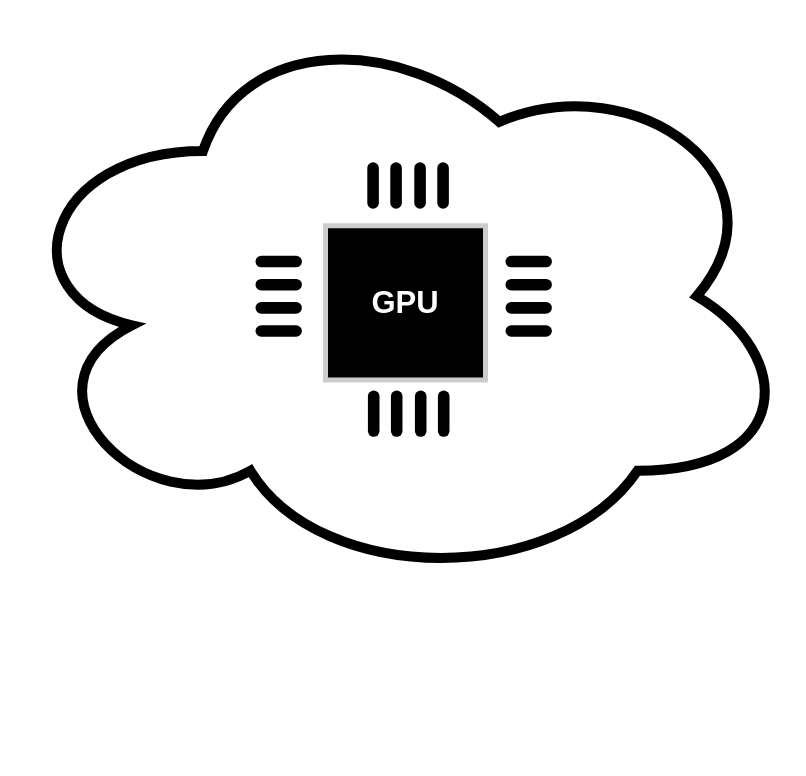

The diagram above was exported from draw.io. Its source (the exported page's mxGraphModel, read from the mxfile embedded in the PNG):
<mxGraphModel dx="2357" dy="5072" grid="1" gridSize="10" guides="1" tooltips="1" connect="1" arrows="1" fold="1" page="1" pageScale="1" pageWidth="827" pageHeight="1169" math="0" shadow="0">
  <root>
    <mxCell id="0" />
    <mxCell id="1" parent="0" />
    <mxCell id="2" value="f" style="ellipse;shape=cloud;whiteSpace=wrap;html=1;strokeWidth=10;" parent="1" vertex="1">
      <mxGeometry x="-813" y="-1150" width="790" height="581.57" as="geometry" />
    </mxCell>
    <mxCell id="15" value="" style="group" parent="1" vertex="1" connectable="0">
      <mxGeometry x="-493" y="-962.64" width="480" height="582.64" as="geometry" />
    </mxCell>
    <mxCell id="7" value="" style="rounded=0;whiteSpace=wrap;html=1;strokeColor=#CCCCCC;strokeWidth=5;fillColor=#000000;" parent="15" vertex="1">
      <mxGeometry y="32.900000000000006" width="160" height="154.21" as="geometry" />
    </mxCell>
    <mxCell id="8" value="&lt;b&gt;&lt;font style=&quot;font-size: 31px&quot;&gt;GPU&lt;/font&gt;&lt;/b&gt;" style="text;html=1;strokeColor=none;fillColor=none;align=center;verticalAlign=middle;whiteSpace=wrap;rounded=0;fontColor=#FFFFFF;" parent="15" vertex="1">
      <mxGeometry x="54.22222222222222" y="96.97894736842106" width="51.55555555555555" height="26.05263157894737" as="geometry" />
    </mxCell>
    <mxCell id="14" value="" style="group" parent="15" vertex="1" connectable="0">
      <mxGeometry x="180" y="62.89894736842106" width="46.4" height="81.05263157894737" as="geometry" />
    </mxCell>
    <mxCell id="9" value="" style="rounded=1;whiteSpace=wrap;html=1;strokeWidth=5;fillColor=#000000;fontColor=#FFFFFF;strokeColor=none;arcSize=50;" parent="14" vertex="1">
      <mxGeometry y="23.157894736842106" width="46.4" height="11.578947368421053" as="geometry" />
    </mxCell>
    <mxCell id="10" value="" style="rounded=1;whiteSpace=wrap;html=1;strokeWidth=5;fillColor=#000000;fontColor=#FFFFFF;strokeColor=none;arcSize=50;" parent="14" vertex="1">
      <mxGeometry y="46.31578947368421" width="46.4" height="11.578947368421053" as="geometry" />
    </mxCell>
    <mxCell id="11" value="" style="rounded=1;whiteSpace=wrap;html=1;strokeWidth=5;fillColor=#000000;fontColor=#FFFFFF;strokeColor=none;arcSize=50;" parent="14" vertex="1">
      <mxGeometry y="69.47368421052632" width="46.4" height="11.578947368421053" as="geometry" />
    </mxCell>
    <mxCell id="12" value="" style="rounded=1;whiteSpace=wrap;html=1;strokeWidth=5;fillColor=#000000;fontColor=#FFFFFF;strokeColor=none;arcSize=50;" parent="14" vertex="1">
      <mxGeometry width="46.4" height="11.578947368421053" as="geometry" />
    </mxCell>
    <mxCell id="16" value="" style="group" parent="15" vertex="1" connectable="0">
      <mxGeometry x="-70" y="62.89894736842106" width="46.4" height="81.05263157894737" as="geometry" />
    </mxCell>
    <mxCell id="17" value="" style="rounded=1;whiteSpace=wrap;html=1;strokeWidth=5;fillColor=#000000;fontColor=#FFFFFF;strokeColor=none;arcSize=50;" parent="16" vertex="1">
      <mxGeometry y="23.157894736842106" width="46.4" height="11.578947368421053" as="geometry" />
    </mxCell>
    <mxCell id="18" value="" style="rounded=1;whiteSpace=wrap;html=1;strokeWidth=5;fillColor=#000000;fontColor=#FFFFFF;strokeColor=none;arcSize=50;" parent="16" vertex="1">
      <mxGeometry y="46.31578947368421" width="46.4" height="11.578947368421053" as="geometry" />
    </mxCell>
    <mxCell id="19" value="" style="rounded=1;whiteSpace=wrap;html=1;strokeWidth=5;fillColor=#000000;fontColor=#FFFFFF;strokeColor=none;arcSize=50;" parent="16" vertex="1">
      <mxGeometry y="69.47368421052632" width="46.4" height="11.578947368421053" as="geometry" />
    </mxCell>
    <mxCell id="20" value="" style="rounded=1;whiteSpace=wrap;html=1;strokeWidth=5;fillColor=#000000;fontColor=#FFFFFF;strokeColor=none;arcSize=50;" parent="16" vertex="1">
      <mxGeometry width="46.4" height="11.578947368421053" as="geometry" />
    </mxCell>
    <mxCell id="21" value="" style="group;rotation=90;" parent="15" vertex="1" connectable="0">
      <mxGeometry x="59.379999999999995" y="-48.15105263157894" width="46.4" height="81.05263157894737" as="geometry" />
    </mxCell>
    <mxCell id="22" value="" style="rounded=1;whiteSpace=wrap;html=1;strokeWidth=5;fillColor=#000000;fontColor=#FFFFFF;strokeColor=none;arcSize=50;rotation=-90;" parent="21" vertex="1">
      <mxGeometry x="-12" y="35" width="46.4" height="11.578947368421053" as="geometry" />
    </mxCell>
    <mxCell id="23" value="" style="rounded=1;whiteSpace=wrap;html=1;strokeWidth=5;fillColor=#000000;fontColor=#FFFFFF;strokeColor=none;arcSize=50;rotation=-90;" parent="21" vertex="1">
      <mxGeometry x="12" y="35" width="46.4" height="11.578947368421053" as="geometry" />
    </mxCell>
    <mxCell id="24" value="" style="rounded=1;whiteSpace=wrap;html=1;strokeWidth=5;fillColor=#000000;fontColor=#FFFFFF;strokeColor=none;arcSize=50;rotation=-90;" parent="21" vertex="1">
      <mxGeometry x="35" y="35" width="46.4" height="11.578947368421053" as="geometry" />
    </mxCell>
    <mxCell id="25" value="" style="rounded=1;whiteSpace=wrap;html=1;strokeWidth=5;fillColor=#000000;fontColor=#FFFFFF;strokeColor=none;arcSize=50;rotation=-90;" parent="21" vertex="1">
      <mxGeometry x="-35" y="35" width="46.4" height="11.578947368421053" as="geometry" />
    </mxCell>
    <mxCell id="26" value="" style="group;rotation=90;" parent="1" vertex="1" connectable="0">
      <mxGeometry x="-433" y="-782.641052631579" width="46.4" height="81.05263157894737" as="geometry" />
    </mxCell>
    <mxCell id="27" value="" style="rounded=1;whiteSpace=wrap;html=1;strokeWidth=5;fillColor=#000000;fontColor=#FFFFFF;strokeColor=none;arcSize=50;rotation=-90;" parent="26" vertex="1">
      <mxGeometry x="-12" y="35" width="46.4" height="11.578947368421053" as="geometry" />
    </mxCell>
    <mxCell id="28" value="" style="rounded=1;whiteSpace=wrap;html=1;strokeWidth=5;fillColor=#000000;fontColor=#FFFFFF;strokeColor=none;arcSize=50;rotation=-90;" parent="26" vertex="1">
      <mxGeometry x="12" y="35" width="46.4" height="11.578947368421053" as="geometry" />
    </mxCell>
    <mxCell id="29" value="" style="rounded=1;whiteSpace=wrap;html=1;strokeWidth=5;fillColor=#000000;fontColor=#FFFFFF;strokeColor=none;arcSize=50;rotation=-90;" parent="26" vertex="1">
      <mxGeometry x="35" y="35" width="46.4" height="11.578947368421053" as="geometry" />
    </mxCell>
    <mxCell id="30" value="" style="rounded=1;whiteSpace=wrap;html=1;strokeWidth=5;fillColor=#000000;fontColor=#FFFFFF;strokeColor=none;arcSize=50;rotation=-90;" parent="26" vertex="1">
      <mxGeometry x="-35" y="35" width="46.4" height="11.578947368421053" as="geometry" />
    </mxCell>
  </root>
</mxGraphModel>